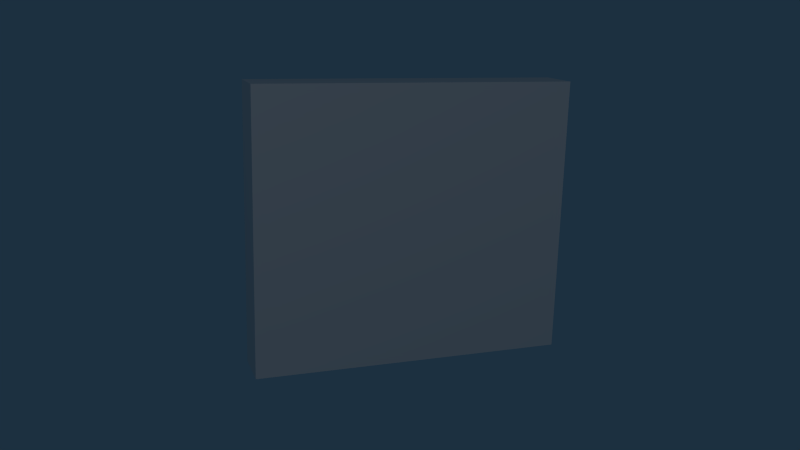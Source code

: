 # Source: wall.blend  (saved by Blender 2.73.0; exported with 4.5.12 LTS)
import bpy
from mathutils import Matrix  # noqa: F401  (used for matrix-valued properties, if any)

bpy.ops.wm.read_factory_settings(use_empty=True)
scene = bpy.context.scene
scene.name = 'Scene'

# ---- collections
col_collection_1 = bpy.data.collections.new('Collection 1'); scene.collection.children.link(col_collection_1)

# ---- materials (node trees are filled in below, after node groups)
mat_material = bpy.data.materials.new('Material')
mat_material.alpha_threshold = 0.0
mat_material.use_transparent_shadow = False
mat_material.roughness = 0.5
mat_material.specular_intensity = 0.2

# ---- material node trees

# ---- world
world_world = bpy.data.worlds.new('World'); scene.world = world_world
world_world.color = (0.01137, 0.02928, 0.05088)
world_world.use_sun_shadow = False
world_world.sun_shadow_jitter_overblur = 0.0
world_world.cycles.sampling_method = 'MANUAL'
world_world.cycles.sample_map_resolution = 256

# ---- cameras
cam_camera_001 = bpy.data.cameras.new('Camera.001')
cam_camera_001.clip_end = 100.0
cam_camera_001.lens = 35.0
cam_camera_001.sensor_width = 32.0
cam_camera_001.sensor_height = 18.0
cam_camera_001.display_size = 2.0
cam_camera_001.show_limits = True
cam_camera_001.dof.focus_distance = 0.0
cam_camera_001.dof.aperture_fstop = 128.0

# ---- lights
light_point_001 = bpy.data.lights.new('Point.001', 'POINT')
light_point_001.transmission_factor = 0.0
light_point_001.energy = 100.0
light_point_001.shadow_buffer_clip_start = 0.5
light_point_001.shadow_soft_size = 0.1
light_point_001.shadow_maximum_resolution = 0.006
light_point_001.use_absolute_resolution = True
light_point_001.cycles.use_multiple_importance_sampling = False
light_point = bpy.data.lights.new('Point', 'POINT')
light_point.transmission_factor = 0.0
light_point.energy = 100.0
light_point.shadow_buffer_clip_start = 0.5
light_point.shadow_soft_size = 0.1
light_point.shadow_maximum_resolution = 0.006
light_point.use_absolute_resolution = True
light_point.cycles.use_multiple_importance_sampling = False

# ---- meshes
me_cube = bpy.data.meshes.new('Cube')
me_cube.from_pydata([(-1.0, -1.0, -1.0), (-1.0, 1.0, -1.0), (1.0, 1.0, -1.0), (1.0, -1.0, -1.0), (-1.0, -1.0, 1.0), (-1.0, 1.0, 1.0), (1.0, 1.0, 1.0), (1.0, -1.0, 1.0)], [], [(4, 5, 1, 0), (5, 6, 2, 1), (6, 7, 3, 2), (7, 4, 0, 3), (0, 1, 2, 3), (7, 6, 5, 4)])
_uv = me_cube.uv_layers.new(name='UVMap')
_uv.uv.foreach_set('vector', [-0.4183, -0.04333, -0.08539, -0.04333, -0.08539, 0.2896, -0.4183, 0.2896, 0.9951, 0.9962, 0.001908, 0.9962, 0.001909, 0.003007, 0.9951, 0.003007, -0.4183, 0.29, -0.4183, -0.04293, -0.08539, -0.04293, -0.08539, 0.29, 0.005793, 0.9923, 0.005793, -0.0008781, 0.999, -0.000878, 0.999, 0.9923, -0.415, 0.7721, -0.415, 0.4392, -0.08204, 0.4392, -0.08204, 0.7721, -0.08239, 0.438, -0.08239, 0.771, -0.4153, 0.771, -0.4153, 0.438])
me_cube.materials.append(mat_material)
me_cube.use_remesh_preserve_volume = False
me_cube.use_remesh_preserve_attributes = False
me_cube.use_mirror_vertex_groups = False
me_cube.update()

# ---- objects
ob_wall = bpy.data.objects.new('Wall', me_cube)
ob_camera = bpy.data.objects.new('Camera', cam_camera_001)
ob_point_001 = bpy.data.objects.new('Point.001', light_point_001)
ob_point = bpy.data.objects.new('Point', light_point)

# ---- transforms, parenting, visibility, modifiers, constraints
ob_wall.location = (-0.06545, -0.04669, 0.9853)
ob_wall.scale = (1.138, 0.165, 1.0)
ob_wall.lineart.crease_threshold = 0.0
ob_camera.location = (2.031, 5.636, 2.511)
ob_camera.rotation_euler = (1.32, -0.0244, 2.804)
ob_camera.lineart.crease_threshold = 0.0
ob_point_001.location = (-10.49, 8.138, 6.703)
ob_point_001.lineart.crease_threshold = 0.0
ob_point.location = (3.594, 8.224, 5.527)
ob_point.lineart.crease_threshold = 0.0

# ---- collection membership
col_collection_1.objects.link(ob_wall)
col_collection_1.objects.link(ob_camera)
col_collection_1.objects.link(ob_point_001)
col_collection_1.objects.link(ob_point)

# ---- scene / render settings (as saved in the file)
scene.camera = ob_camera
scene.frame_start = 1; scene.frame_end = 120; scene.frame_set(1)
scene.render.engine = 'BLENDER_EEVEE_NEXT'
scene.render.resolution_percentage = 75
scene.render.dither_intensity = 0.0
scene.cycles.use_denoising = False
scene.cycles.samples = 10
scene.cycles.sampling_pattern = 'TABULATED_SOBOL'
scene.cycles.light_sampling_threshold = 0.0
scene.cycles.use_adaptive_sampling = False
scene.cycles.use_light_tree = False
scene.cycles.blur_glossy = 0.0
scene.cycles.pixel_filter_type = 'GAUSSIAN'
scene.cycles.sample_clamp_indirect = 0.0
scene.view_settings.view_transform = 'Standard'
bpy.context.view_layer.update()
